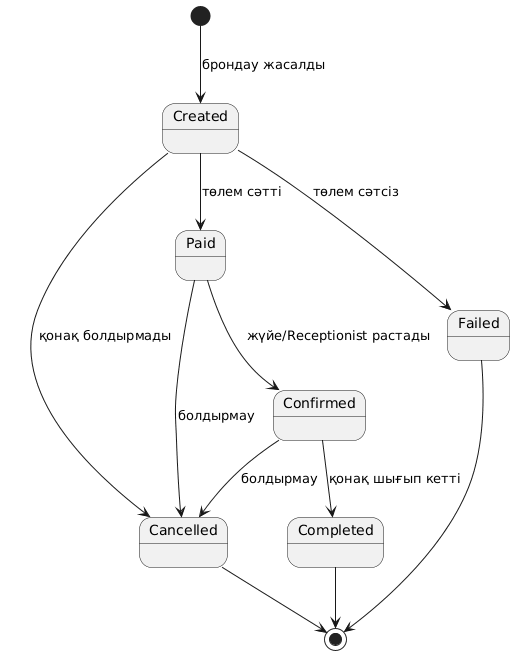

The diagram above was rendered by PlantUML. Its source (embedded in the PNG):
@startuml
[*] --> Created : брондау жасалды
Created --> Paid : төлем сәтті
Created --> Cancelled : қонақ болдырмады
Created --> Failed : төлем сәтсіз
Paid --> Confirmed : жүйе/Receptionist растады
Paid --> Cancelled : болдырмау
Confirmed --> Cancelled : болдырмау
Confirmed --> Completed : қонақ шығып кетті
Failed --> [*]
Cancelled --> [*]
Completed --> [*]
@enduml